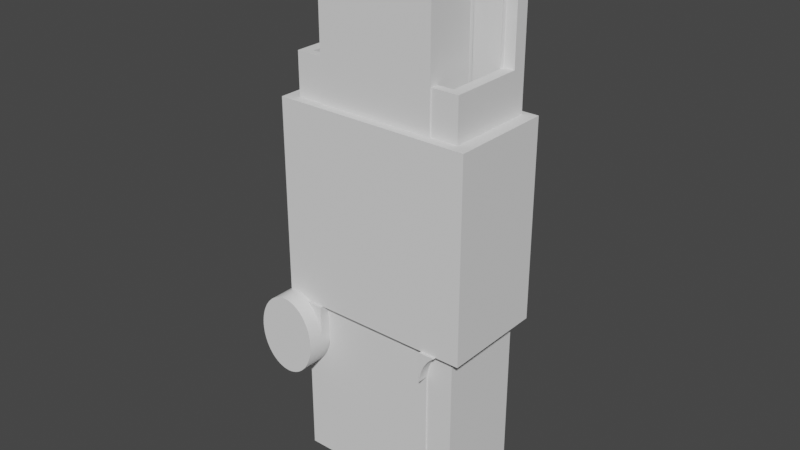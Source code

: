 # Source: midea-remote-holder.blend  (saved by Blender 4.3.34; exported with 4.5.12 LTS)
import bpy
from mathutils import Matrix  # noqa: F401  (used for matrix-valued properties, if any)

bpy.ops.wm.read_factory_settings(use_empty=True)
scene = bpy.context.scene
scene.name = 'Scene'

# ---- collections
col_backplate = bpy.data.collections.new('Backplate'); scene.collection.children.link(col_backplate)
col_clamps = bpy.data.collections.new('Clamps'); scene.collection.children.link(col_clamps)
col_accessoire_mount = bpy.data.collections.new('Accessoire Mount'); scene.collection.children.link(col_accessoire_mount)

# ---- world
world_world = bpy.data.worlds.new('World'); scene.world = world_world
world_world.use_nodes = True; world_world.node_tree.nodes.clear()
_N = world_world.node_tree.nodes; _L = world_world.node_tree.links
n0 = _N.new('ShaderNodeOutputWorld'); n0.name = 'World Output'; n0.location = (300, 300)
n1 = _N.new('ShaderNodeBackground'); n1.name = 'Background'; n1.location = (10, 300)
n1.inputs[0].default_value = (0.05088, 0.05088, 0.05088, 1.0)
_L.new(n1.outputs[0], n0.inputs[0])
n0.is_active_output = True
world_world.color = (0.05088, 0.05088, 0.05088)
world_world.use_sun_shadow = False
world_world.sun_shadow_jitter_overblur = 0.0

# ---- meshes
me_cube_007 = bpy.data.meshes.new('Cube.007')
me_cube_007.from_pydata([(-1.5, -1.3, 0.0), (-1.5, -1.3, 1.0), (-1.5, 0.0, 0.0), (-1.5, 0.0, 1.0), (1.5, -1.3, 0.0), (1.5, -1.3, 1.0), (1.5, 0.0, 0.0), (1.5, 0.0, 1.0)], [], [(0, 1, 3, 2), (2, 3, 7, 6), (6, 7, 5, 4), (4, 5, 1, 0), (2, 6, 4, 0), (7, 3, 1, 5)])
_uv = me_cube_007.uv_layers.new(name='UVMap')
_uv.uv.foreach_set('vector', [0.375, 0.0, 0.625, 0.0, 0.625, 0.25, 0.375, 0.25, 0.375, 0.25, 0.625, 0.25, 0.625, 0.5, 0.375, 0.5, 0.375, 0.5, 0.625, 0.5, 0.625, 0.75, 0.375, 0.75, 0.375, 0.75, 0.625, 0.75, 0.625, 1.0, 0.375, 1.0, 0.125, 0.5, 0.375, 0.5, 0.375, 0.75, 0.125, 0.75, 0.625, 0.5, 0.875, 0.5, 0.875, 0.75, 0.625, 0.75])
me_cube_007.update()
me_cylinder_010 = bpy.data.meshes.new('Cylinder.010')
me_cylinder_010.from_pydata([(-1.55, 0.85, -7.55e-08), (1.55, 0.85, 7.55e-08), (-1.55, 0.8459, -0.08332), (1.55, 0.8459, -0.08332), (-1.55, 0.8337, -0.1658), (1.55, 0.8337, -0.1658), (-1.55, 0.8134, -0.2467), (1.55, 0.8134, -0.2467), (-1.55, 0.7853, -0.3253), (1.55, 0.7853, -0.3253), (-1.55, 0.7497, -0.4007), (1.55, 0.7497, -0.4007), (-1.55, 0.7068, -0.4722), (1.55, 0.7068, -0.4722), (-1.55, 0.6571, -0.5392), (1.55, 0.6571, -0.5392), (-1.55, 0.6011, -0.6011), (1.55, 0.6011, -0.6011), (-1.55, 0.5392, -0.6571), (1.55, 0.5392, -0.6571), (-1.55, 0.4722, -0.7068), (1.55, 0.4722, -0.7068), (-1.55, 0.4007, -0.7497), (1.55, 0.4007, -0.7497), (-1.55, 0.3253, -0.7853), (1.55, 0.3253, -0.7853), (-1.55, 0.2467, -0.8134), (1.55, 0.2467, -0.8134), (-1.55, 0.1658, -0.8337), (1.55, 0.1658, -0.8337), (-1.55, 0.08332, -0.8459), (1.55, 0.08332, -0.8459), (-1.55, 0.0, -0.85), (1.55, 0.0, -0.85), (-1.55, -0.08332, -0.8459), (1.55, -0.08332, -0.8459), (-1.55, -0.1658, -0.8337), (1.55, -0.1658, -0.8337), (-1.55, -0.2467, -0.8134), (1.55, -0.2467, -0.8134), (-1.55, -0.3253, -0.7853), (1.55, -0.3253, -0.7853), (-1.55, -0.4007, -0.7497), (1.55, -0.4007, -0.7497), (-1.55, -0.4722, -0.7068), (1.55, -0.4722, -0.7068), (-1.55, -0.5392, -0.6571), (1.55, -0.5392, -0.6571), (-1.55, -0.6011, -0.6011), (1.55, -0.6011, -0.6011), (-1.55, -0.6571, -0.5392), (1.55, -0.6571, -0.5392), (-1.55, -0.7068, -0.4722), (1.55, -0.7068, -0.4722), (-1.55, -0.7497, -0.4007), (1.55, -0.7497, -0.4007), (-1.55, -0.7853, -0.3253), (1.55, -0.7853, -0.3253), (-1.55, -0.8134, -0.2467), (1.55, -0.8134, -0.2467), (-1.55, -0.8337, -0.1658), (1.55, -0.8337, -0.1658), (-1.55, -0.8459, -0.08332), (1.55, -0.8459, -0.08332), (-1.55, -0.85, -7.55e-08), (1.55, -0.85, 7.55e-08), (-1.55, -0.8459, 0.08332), (1.55, -0.8459, 0.08332), (-1.55, -0.8337, 0.1658), (1.55, -0.8337, 0.1658), (-1.55, -0.8134, 0.2467), (1.55, -0.8134, 0.2467), (-1.55, -0.7853, 0.3253), (1.55, -0.7853, 0.3253), (-1.55, -0.7497, 0.4007), (1.55, -0.7497, 0.4007), (-1.55, -0.7068, 0.4722), (1.55, -0.7068, 0.4722), (-1.55, -0.6571, 0.5392), (1.55, -0.6571, 0.5392), (-1.55, -0.6011, 0.6011), (1.55, -0.6011, 0.6011), (-1.55, -0.5392, 0.6571), (1.55, -0.5392, 0.6571), (-1.55, -0.4722, 0.7068), (1.55, -0.4722, 0.7068), (-1.55, -0.4007, 0.7497), (1.55, -0.4007, 0.7497), (-1.55, -0.3253, 0.7853), (1.55, -0.3253, 0.7853), (-1.55, -0.2467, 0.8134), (1.55, -0.2467, 0.8134), (-1.55, -0.1658, 0.8337), (1.55, -0.1658, 0.8337), (-1.55, -0.08332, 0.8459), (1.55, -0.08332, 0.8459), (-1.55, 0.0, 0.85), (1.55, 0.0, 0.85), (-1.55, 0.08332, 0.8459), (1.55, 0.08332, 0.8459), (-1.55, 0.1658, 0.8337), (1.55, 0.1658, 0.8337), (-1.55, 0.2467, 0.8134), (1.55, 0.2467, 0.8134), (-1.55, 0.3253, 0.7853), (1.55, 0.3253, 0.7853), (-1.55, 0.4007, 0.7497), (1.55, 0.4007, 0.7497), (-1.55, 0.4722, 0.7068), (1.55, 0.4722, 0.7068), (-1.55, 0.5392, 0.6571), (1.55, 0.5392, 0.6571), (-1.55, 0.6011, 0.6011), (1.55, 0.6011, 0.6011), (-1.55, 0.6571, 0.5392), (1.55, 0.6571, 0.5392), (-1.55, 0.7068, 0.4722), (1.55, 0.7068, 0.4722), (-1.55, 0.7497, 0.4007), (1.55, 0.7497, 0.4007), (-1.55, 0.7853, 0.3253), (1.55, 0.7853, 0.3253), (-1.55, 0.8134, 0.2467), (1.55, 0.8134, 0.2467), (-1.55, 0.8337, 0.1658), (1.55, 0.8337, 0.1658), (-1.55, 0.8459, 0.08332), (1.55, 0.8459, 0.08332)], [], [(0, 1, 3, 2), (2, 3, 5, 4), (4, 5, 7, 6), (6, 7, 9, 8), (8, 9, 11, 10), (10, 11, 13, 12), (12, 13, 15, 14), (14, 15, 17, 16), (16, 17, 19, 18), (18, 19, 21, 20), (20, 21, 23, 22), (22, 23, 25, 24), (24, 25, 27, 26), (26, 27, 29, 28), (28, 29, 31, 30), (30, 31, 33, 32), (32, 33, 35, 34), (34, 35, 37, 36), (36, 37, 39, 38), (38, 39, 41, 40), (40, 41, 43, 42), (42, 43, 45, 44), (44, 45, 47, 46), (46, 47, 49, 48), (48, 49, 51, 50), (50, 51, 53, 52), (52, 53, 55, 54), (54, 55, 57, 56), (56, 57, 59, 58), (58, 59, 61, 60), (60, 61, 63, 62), (62, 63, 65, 64), (64, 65, 67, 66), (66, 67, 69, 68), (68, 69, 71, 70), (70, 71, 73, 72), (72, 73, 75, 74), (74, 75, 77, 76), (76, 77, 79, 78), (78, 79, 81, 80), (80, 81, 83, 82), (82, 83, 85, 84), (84, 85, 87, 86), (86, 87, 89, 88), (88, 89, 91, 90), (90, 91, 93, 92), (92, 93, 95, 94), (94, 95, 97, 96), (96, 97, 99, 98), (98, 99, 101, 100), (100, 101, 103, 102), (102, 103, 105, 104), (104, 105, 107, 106), (106, 107, 109, 108), (108, 109, 111, 110), (110, 111, 113, 112), (112, 113, 115, 114), (114, 115, 117, 116), (116, 117, 119, 118), (118, 119, 121, 120), (120, 121, 123, 122), (122, 123, 125, 124), (3, 1, 127, 125, 123, 121, 119, 117, 115, 113, 111, 109, 107, 105, 103, 101, 99, 97, 95, 93, 91, 89, 87, 85, 83, 81, 79, 77, 75, 73, 71, 69, 67, 65, 63, 61, 59, 57, 55, 53, 51, 49, 47, 45, 43, 41, 39, 37, 35, 33, 31, 29, 27, 25, 23, 21, 19, 17, 15, 13, 11, 9, 7, 5), (124, 125, 127, 126), (126, 127, 1, 0), (0, 2, 4, 6, 8, 10, 12, 14, 16, 18, 20, 22, 24, 26, 28, 30, 32, 34, 36, 38, 40, 42, 44, 46, 48, 50, 52, 54, 56, 58, 60, 62, 64, 66, 68, 70, 72, 74, 76, 78, 80, 82, 84, 86, 88, 90, 92, 94, 96, 98, 100, 102, 104, 106, 108, 110, 112, 114, 116, 118, 120, 122, 124, 126)])
_uv = me_cylinder_010.uv_layers.new(name='UVMap')
_uv.uv.foreach_set('vector', [1.0, 0.5, 1.0, 1.0, 0.9844, 1.0, 0.9844, 0.5, 0.9844, 0.5, 0.9844, 1.0, 0.9688, 1.0, 0.9688, 0.5, 0.9688, 0.5, 0.9688, 1.0, 0.9531, 1.0, 0.9531, 0.5, 0.9531, 0.5, 0.9531, 1.0, 0.9375, 1.0, 0.9375, 0.5, 0.9375, 0.5, 0.9375, 1.0, 0.9219, 1.0, 0.9219, 0.5, 0.9219, 0.5, 0.9219, 1.0, 0.9062, 1.0, 0.9062, 0.5, 0.9062, 0.5, 0.9062, 1.0, 0.8906, 1.0, 0.8906, 0.5, 0.8906, 0.5, 0.8906, 1.0, 0.875, 1.0, 0.875, 0.5, 0.875, 0.5, 0.875, 1.0, 0.8594, 1.0, 0.8594, 0.5, 0.8594, 0.5, 0.8594, 1.0, 0.8438, 1.0, 0.8438, 0.5, 0.8438, 0.5, 0.8438, 1.0, 0.8281, 1.0, 0.8281, 0.5, 0.8281, 0.5, 0.8281, 1.0, 0.8125, 1.0, 0.8125, 0.5, 0.8125, 0.5, 0.8125, 1.0, 0.7969, 1.0, 0.7969, 0.5, 0.7969, 0.5, 0.7969, 1.0, 0.7812, 1.0, 0.7812, 0.5, 0.7812, 0.5, 0.7812, 1.0, 0.7656, 1.0, 0.7656, 0.5, 0.7656, 0.5, 0.7656, 1.0, 0.75, 1.0, 0.75, 0.5, 0.75, 0.5, 0.75, 1.0, 0.7344, 1.0, 0.7344, 0.5, 0.7344, 0.5, 0.7344, 1.0, 0.7188, 1.0, 0.7188, 0.5, 0.7188, 0.5, 0.7188, 1.0, 0.7031, 1.0, 0.7031, 0.5, 0.7031, 0.5, 0.7031, 1.0, 0.6875, 1.0, 0.6875, 0.5, 0.6875, 0.5, 0.6875, 1.0, 0.6719, 1.0, 0.6719, 0.5, 0.6719, 0.5, 0.6719, 1.0, 0.6562, 1.0, 0.6562, 0.5, 0.6562, 0.5, 0.6562, 1.0, 0.6406, 1.0, 0.6406, 0.5, 0.6406, 0.5, 0.6406, 1.0, 0.625, 1.0, 0.625, 0.5, 0.625, 0.5, 0.625, 1.0, 0.6094, 1.0, 0.6094, 0.5, 0.6094, 0.5, 0.6094, 1.0, 0.5938, 1.0, 0.5938, 0.5, 0.5938, 0.5, 0.5938, 1.0, 0.5781, 1.0, 0.5781, 0.5, 0.5781, 0.5, 0.5781, 1.0, 0.5625, 1.0, 0.5625, 0.5, 0.5625, 0.5, 0.5625, 1.0, 0.5469, 1.0, 0.5469, 0.5, 0.5469, 0.5, 0.5469, 1.0, 0.5312, 1.0, 0.5312, 0.5, 0.5312, 0.5, 0.5312, 1.0, 0.5156, 1.0, 0.5156, 0.5, 0.5156, 0.5, 0.5156, 1.0, 0.5, 1.0, 0.5, 0.5, 0.5, 0.5, 0.5, 1.0, 0.4844, 1.0, 0.4844, 0.5, 0.4844, 0.5, 0.4844, 1.0, 0.4688, 1.0, 0.4688, 0.5, 0.4688, 0.5, 0.4688, 1.0, 0.4531, 1.0, 0.4531, 0.5, 0.4531, 0.5, 0.4531, 1.0, 0.4375, 1.0, 0.4375, 0.5, 0.4375, 0.5, 0.4375, 1.0, 0.4219, 1.0, 0.4219, 0.5, 0.4219, 0.5, 0.4219, 1.0, 0.4062, 1.0, 0.4062, 0.5, 0.4062, 0.5, 0.4062, 1.0, 0.3906, 1.0, 0.3906, 0.5, 0.3906, 0.5, 0.3906, 1.0, 0.375, 1.0, 0.375, 0.5, 0.375, 0.5, 0.375, 1.0, 0.3594, 1.0, 0.3594, 0.5, 0.3594, 0.5, 0.3594, 1.0, 0.3438, 1.0, 0.3438, 0.5, 0.3438, 0.5, 0.3438, 1.0, 0.3281, 1.0, 0.3281, 0.5, 0.3281, 0.5, 0.3281, 1.0, 0.3125, 1.0, 0.3125, 0.5, 0.3125, 0.5, 0.3125, 1.0, 0.2969, 1.0, 0.2969, 0.5, 0.2969, 0.5, 0.2969, 1.0, 0.2812, 1.0, 0.2812, 0.5, 0.2812, 0.5, 0.2812, 1.0, 0.2656, 1.0, 0.2656, 0.5, 0.2656, 0.5, 0.2656, 1.0, 0.25, 1.0, 0.25, 0.5, 0.25, 0.5, 0.25, 1.0, 0.2344, 1.0, 0.2344, 0.5, 0.2344, 0.5, 0.2344, 1.0, 0.2188, 1.0, 0.2188, 0.5, 0.2188, 0.5, 0.2188, 1.0, 0.2031, 1.0, 0.2031, 0.5, 0.2031, 0.5, 0.2031, 1.0, 0.1875, 1.0, 0.1875, 0.5, 0.1875, 0.5, 0.1875, 1.0, 0.1719, 1.0, 0.1719, 0.5, 0.1719, 0.5, 0.1719, 1.0, 0.1562, 1.0, 0.1562, 0.5, 0.1562, 0.5, 0.1562, 1.0, 0.1406, 1.0, 0.1406, 0.5, 0.1406, 0.5, 0.1406, 1.0, 0.125, 1.0, 0.125, 0.5, 0.125, 0.5, 0.125, 1.0, 0.1094, 1.0, 0.1094, 0.5, 0.1094, 0.5, 0.1094, 1.0, 0.09375, 1.0, 0.09375, 0.5, 0.09375, 0.5, 0.09375, 1.0, 0.07812, 1.0, 0.07812, 0.5, 0.07812, 0.5, 0.07812, 1.0, 0.0625, 1.0, 0.0625, 0.5, 0.0625, 0.5, 0.0625, 1.0, 0.04688, 1.0, 0.04688, 0.5, 0.04688, 0.5, 0.04688, 1.0, 0.03125, 1.0, 0.03125, 0.5, 0.2735, 0.4888, 0.25, 0.49, 0.2265, 0.4888, 0.2032, 0.4854, 0.1803, 0.4797, 0.1582, 0.4717, 0.1369, 0.4617, 0.1167, 0.4496, 0.09775, 0.4355, 0.08029, 0.4197, 0.06448, 0.4023, 0.05045, 0.3833, 0.03834, 0.3631, 0.02827, 0.3418, 0.02033, 0.3197, 0.01461, 0.2968, 0.01116, 0.2735, 0.01, 0.25, 0.01116, 0.2265, 0.01461, 0.2032, 0.02033, 0.1803, 0.02827, 0.1582, 0.03834, 0.1369, 0.05045, 0.1167, 0.06448, 0.09775, 0.08029, 0.08029, 0.09775, 0.06448, 0.1167, 0.05045, 0.1369, 0.03834, 0.1582, 0.02827, 0.1803, 0.02033, 0.2032, 0.01461, 0.2265, 0.01116, 0.25, 0.01, 0.2735, 0.01116, 0.2968, 0.01461, 0.3197, 0.02033, 0.3418, 0.02827, 0.3631, 0.03834, 0.3833, 0.05045, 0.4023, 0.06448, 0.4197, 0.08029, 0.4355, 0.09775, 0.4496, 0.1167, 0.4617, 0.1369, 0.4717, 0.1582, 0.4797, 0.1803, 0.4854, 0.2032, 0.4888, 0.2265, 0.49, 0.25, 0.4888, 0.2735, 0.4854, 0.2968, 0.4797, 0.3197, 0.4717, 0.3418, 0.4617, 0.3631, 0.4496, 0.3833, 0.4355, 0.4023, 0.4197, 0.4197, 0.4023, 0.4355, 0.3833, 0.4496, 0.3631, 0.4617, 0.3418, 0.4717, 0.3197, 0.4797, 0.2968, 0.4854, 0.03125, 0.5, 0.03125, 1.0, 0.01562, 1.0, 0.01562, 0.5, 0.01562, 0.5, 0.01562, 1.0, 0.0, 1.0, 0.0, 0.5, 0.75, 0.49, 0.7735, 0.4888, 0.7968, 0.4854, 0.8197, 0.4797, 0.8418, 0.4717, 0.8631, 0.4617, 0.8833, 0.4496, 0.9023, 0.4355, 0.9197, 0.4197, 0.9355, 0.4023, 0.9496, 0.3833, 0.9617, 0.3631, 0.9717, 0.3418, 0.9797, 0.3197, 0.9854, 0.2968, 0.9888, 0.2735, 0.99, 0.25, 0.9888, 0.2265, 0.9854, 0.2032, 0.9797, 0.1803, 0.9717, 0.1582, 0.9617, 0.1369, 0.9496, 0.1167, 0.9355, 0.09775, 0.9197, 0.08029, 0.9023, 0.06448, 0.8833, 0.05045, 0.8631, 0.03834, 0.8418, 0.02827, 0.8197, 0.02033, 0.7968, 0.01461, 0.7735, 0.01116, 0.75, 0.01, 0.7265, 0.01116, 0.7032, 0.01461, 0.6803, 0.02033, 0.6582, 0.02827, 0.6369, 0.03834, 0.6167, 0.05045, 0.5977, 0.06448, 0.5803, 0.08029, 0.5645, 0.09775, 0.5504, 0.1167, 0.5383, 0.1369, 0.5283, 0.1582, 0.5203, 0.1803, 0.5146, 0.2032, 0.5112, 0.2265, 0.51, 0.25, 0.5112, 0.2735, 0.5146, 0.2968, 0.5203, 0.3197, 0.5283, 0.3418, 0.5383, 0.3631, 0.5504, 0.3833, 0.5645, 0.4023, 0.5803, 0.4197, 0.5977, 0.4355, 0.6167, 0.4496, 0.6369, 0.4617, 0.6582, 0.4717, 0.6803, 0.4797, 0.7032, 0.4854, 0.7265, 0.4888])
me_cylinder_010.update()
me_cube_006 = bpy.data.meshes.new('Cube.006')
me_cube_006.from_pydata([(-2.75, -0.45, 0.0), (-2.75, -0.45, 16.7), (-2.75, 0.0, 0.0), (-2.75, 0.0, 16.7), (2.75, -0.45, 0.0), (2.75, -0.45, 16.7), (2.75, 0.0, 0.0), (2.75, 0.0, 16.7)], [], [(0, 1, 3, 2), (2, 3, 7, 6), (6, 7, 5, 4), (4, 5, 1, 0), (2, 6, 4, 0), (7, 3, 1, 5)])
_uv = me_cube_006.uv_layers.new(name='UVMap')
_uv.uv.foreach_set('vector', [0.375, 0.0, 0.625, 0.0, 0.625, 0.25, 0.375, 0.25, 0.375, 0.25, 0.625, 0.25, 0.625, 0.5, 0.375, 0.5, 0.375, 0.5, 0.625, 0.5, 0.625, 0.75, 0.375, 0.75, 0.375, 0.75, 0.625, 0.75, 0.625, 1.0, 0.375, 1.0, 0.125, 0.5, 0.375, 0.5, 0.375, 0.75, 0.125, 0.75, 0.625, 0.5, 0.875, 0.5, 0.875, 0.75, 0.625, 0.75])
me_cube_006.update()
me_cube_013 = bpy.data.meshes.new('Cube.013')
me_cube_013.from_pydata([(-0.2, -0.55, -1.1), (-0.2, -0.35, 0.0), (-0.2, -0.25, -1.1), (-0.2, 0.0, 0.0), (0.2, -0.55, -1.1), (0.2, -0.35, 0.0), (0.2, -0.25, -1.1), (0.2, 0.0, 0.0)], [], [(0, 1, 3, 2), (2, 3, 7, 6), (6, 7, 5, 4), (4, 5, 1, 0), (2, 6, 4, 0), (7, 3, 1, 5)])
_uv = me_cube_013.uv_layers.new(name='UVMap')
_uv.uv.foreach_set('vector', [0.375, 0.0, 0.625, 0.0, 0.625, 0.25, 0.375, 0.25, 0.375, 0.25, 0.625, 0.25, 0.625, 0.5, 0.375, 0.5, 0.375, 0.5, 0.625, 0.5, 0.625, 0.75, 0.375, 0.75, 0.375, 0.75, 0.625, 0.75, 0.625, 1.0, 0.375, 1.0, 0.125, 0.5, 0.375, 0.5, 0.375, 0.75, 0.125, 0.75, 0.625, 0.5, 0.875, 0.5, 0.875, 0.75, 0.625, 0.75])
me_cube_013.update()
me_cube_014 = bpy.data.meshes.new('Cube.014')
me_cube_014.from_pydata([(-0.2, -0.55, -1.1), (-0.2, -0.35, 0.0), (-0.2, -0.25, -1.1), (-0.2, 0.0, 0.0), (0.2, -0.55, -1.1), (0.2, -0.35, 0.0), (0.2, -0.25, -1.1), (0.2, 0.0, 0.0)], [], [(0, 1, 3, 2), (2, 3, 7, 6), (6, 7, 5, 4), (4, 5, 1, 0), (2, 6, 4, 0), (7, 3, 1, 5)])
_uv = me_cube_014.uv_layers.new(name='UVMap')
_uv.uv.foreach_set('vector', [0.375, 0.0, 0.625, 0.0, 0.625, 0.25, 0.375, 0.25, 0.375, 0.25, 0.625, 0.25, 0.625, 0.5, 0.375, 0.5, 0.375, 0.5, 0.625, 0.5, 0.625, 0.75, 0.375, 0.75, 0.375, 0.75, 0.625, 0.75, 0.625, 1.0, 0.375, 1.0, 0.125, 0.5, 0.375, 0.5, 0.375, 0.75, 0.125, 0.75, 0.625, 0.5, 0.875, 0.5, 0.875, 0.75, 0.625, 0.75])
me_cube_014.update()
me_cylinder_011 = bpy.data.meshes.new('Cylinder.011')
me_cylinder_011.from_pydata([(0.0, -1.49e-08, 0.225), (0.0, -0.5, 0.225), (0.0439, -1.49e-08, 0.2207), (0.0439, -0.5, 0.2207), (0.0861, -1.49e-08, 0.2079), (0.0861, -0.5, 0.2079), (0.125, -1.49e-08, 0.1871), (0.125, -0.5, 0.1871), (0.1591, -1.49e-08, 0.1591), (0.1591, -0.5, 0.1591), (0.1871, 0.0, 0.125), (0.1871, -0.5, 0.125), (0.2079, 0.0, 0.0861), (0.2079, -0.5, 0.0861), (0.2207, 0.0, 0.0439), (0.2207, -0.5, 0.0439), (0.225, 0.0, 9.835e-09), (0.225, -0.5, -9.835e-09), (0.2207, 0.0, -0.0439), (0.2207, -0.5, -0.0439), (0.2079, 0.0, -0.0861), (0.2079, -0.5, -0.0861), (0.1871, 0.0, -0.125), (0.1871, -0.5, -0.125), (0.1591, 0.0, -0.1591), (0.1591, -0.5, -0.1591), (0.125, 0.0, -0.1871), (0.125, -0.5, -0.1871), (0.0861, 0.0, -0.2079), (0.0861, -0.5, -0.2079), (0.0439, 0.0, -0.2207), (0.0439, -0.5, -0.2207), (0.0, 0.0, -0.225), (0.0, -0.5, -0.225), (-0.0439, 0.0, -0.2207), (-0.0439, -0.5, -0.2207), (-0.0861, 0.0, -0.2079), (-0.0861, -0.5, -0.2079), (-0.125, 0.0, -0.1871), (-0.125, -0.5, -0.1871), (-0.1591, 0.0, -0.1591), (-0.1591, -0.5, -0.1591), (-0.1871, 0.0, -0.125), (-0.1871, -0.5, -0.125), (-0.2079, 0.0, -0.0861), (-0.2079, -0.5, -0.0861), (-0.2207, 0.0, -0.0439), (-0.2207, -0.5, -0.0439), (-0.225, 0.0, 9.835e-09), (-0.225, -0.5, -9.835e-09), (-0.2207, 0.0, 0.0439), (-0.2207, -0.5, 0.0439), (-0.2079, 0.0, 0.0861), (-0.2079, -0.5, 0.0861), (-0.1871, 0.0, 0.125), (-0.1871, -0.5, 0.125), (-0.1591, -1.49e-08, 0.1591), (-0.1591, -0.5, 0.1591), (-0.125, -1.49e-08, 0.1871), (-0.125, -0.5, 0.1871), (-0.0861, -1.49e-08, 0.2079), (-0.0861, -0.5, 0.2079), (-0.0439, -1.49e-08, 0.2207), (-0.0439, -0.5, 0.2207)], [], [(0, 1, 3, 2), (2, 3, 5, 4), (4, 5, 7, 6), (6, 7, 9, 8), (8, 9, 11, 10), (10, 11, 13, 12), (12, 13, 15, 14), (14, 15, 17, 16), (16, 17, 19, 18), (18, 19, 21, 20), (20, 21, 23, 22), (22, 23, 25, 24), (24, 25, 27, 26), (26, 27, 29, 28), (28, 29, 31, 30), (30, 31, 33, 32), (32, 33, 35, 34), (34, 35, 37, 36), (36, 37, 39, 38), (38, 39, 41, 40), (40, 41, 43, 42), (42, 43, 45, 44), (44, 45, 47, 46), (46, 47, 49, 48), (48, 49, 51, 50), (50, 51, 53, 52), (52, 53, 55, 54), (54, 55, 57, 56), (56, 57, 59, 58), (58, 59, 61, 60), (3, 1, 63, 61, 59, 57, 55, 53, 51, 49, 47, 45, 43, 41, 39, 37, 35, 33, 31, 29, 27, 25, 23, 21, 19, 17, 15, 13, 11, 9, 7, 5), (60, 61, 63, 62), (62, 63, 1, 0), (0, 2, 4, 6, 8, 10, 12, 14, 16, 18, 20, 22, 24, 26, 28, 30, 32, 34, 36, 38, 40, 42, 44, 46, 48, 50, 52, 54, 56, 58, 60, 62)])
_uv = me_cylinder_011.uv_layers.new(name='UVMap')
_uv.uv.foreach_set('vector', [1.0, 0.5, 1.0, 1.0, 0.9688, 1.0, 0.9688, 0.5, 0.9688, 0.5, 0.9688, 1.0, 0.9375, 1.0, 0.9375, 0.5, 0.9375, 0.5, 0.9375, 1.0, 0.9062, 1.0, 0.9062, 0.5, 0.9062, 0.5, 0.9062, 1.0, 0.875, 1.0, 0.875, 0.5, 0.875, 0.5, 0.875, 1.0, 0.8438, 1.0, 0.8438, 0.5, 0.8438, 0.5, 0.8438, 1.0, 0.8125, 1.0, 0.8125, 0.5, 0.8125, 0.5, 0.8125, 1.0, 0.7812, 1.0, 0.7812, 0.5, 0.7812, 0.5, 0.7812, 1.0, 0.75, 1.0, 0.75, 0.5, 0.75, 0.5, 0.75, 1.0, 0.7188, 1.0, 0.7188, 0.5, 0.7188, 0.5, 0.7188, 1.0, 0.6875, 1.0, 0.6875, 0.5, 0.6875, 0.5, 0.6875, 1.0, 0.6562, 1.0, 0.6562, 0.5, 0.6562, 0.5, 0.6562, 1.0, 0.625, 1.0, 0.625, 0.5, 0.625, 0.5, 0.625, 1.0, 0.5938, 1.0, 0.5938, 0.5, 0.5938, 0.5, 0.5938, 1.0, 0.5625, 1.0, 0.5625, 0.5, 0.5625, 0.5, 0.5625, 1.0, 0.5312, 1.0, 0.5312, 0.5, 0.5312, 0.5, 0.5312, 1.0, 0.5, 1.0, 0.5, 0.5, 0.5, 0.5, 0.5, 1.0, 0.4688, 1.0, 0.4688, 0.5, 0.4688, 0.5, 0.4688, 1.0, 0.4375, 1.0, 0.4375, 0.5, 0.4375, 0.5, 0.4375, 1.0, 0.4062, 1.0, 0.4062, 0.5, 0.4062, 0.5, 0.4062, 1.0, 0.375, 1.0, 0.375, 0.5, 0.375, 0.5, 0.375, 1.0, 0.3438, 1.0, 0.3438, 0.5, 0.3438, 0.5, 0.3438, 1.0, 0.3125, 1.0, 0.3125, 0.5, 0.3125, 0.5, 0.3125, 1.0, 0.2812, 1.0, 0.2812, 0.5, 0.2812, 0.5, 0.2812, 1.0, 0.25, 1.0, 0.25, 0.5, 0.25, 0.5, 0.25, 1.0, 0.2188, 1.0, 0.2188, 0.5, 0.2188, 0.5, 0.2188, 1.0, 0.1875, 1.0, 0.1875, 0.5, 0.1875, 0.5, 0.1875, 1.0, 0.1562, 1.0, 0.1562, 0.5, 0.1562, 0.5, 0.1562, 1.0, 0.125, 1.0, 0.125, 0.5, 0.125, 0.5, 0.125, 1.0, 0.09375, 1.0, 0.09375, 0.5, 0.09375, 0.5, 0.09375, 1.0, 0.0625, 1.0, 0.0625, 0.5, 0.2968, 0.4854, 0.25, 0.49, 0.2032, 0.4854, 0.1582, 0.4717, 0.1167, 0.4496, 0.08029, 0.4197, 0.05045, 0.3833, 0.02827, 0.3418, 0.01461, 0.2968, 0.01, 0.25, 0.01461, 0.2032, 0.02827, 0.1582, 0.05045, 0.1167, 0.08029, 0.08029, 0.1167, 0.05045, 0.1582, 0.02827, 0.2032, 0.01461, 0.25, 0.01, 0.2968, 0.01461, 0.3418, 0.02827, 0.3833, 0.05045, 0.4197, 0.08029, 0.4496, 0.1167, 0.4717, 0.1582, 0.4854, 0.2032, 0.49, 0.25, 0.4854, 0.2968, 0.4717, 0.3418, 0.4496, 0.3833, 0.4197, 0.4197, 0.3833, 0.4496, 0.3418, 0.4717, 0.0625, 0.5, 0.0625, 1.0, 0.03125, 1.0, 0.03125, 0.5, 0.03125, 0.5, 0.03125, 1.0, 0.0, 1.0, 0.0, 0.5, 0.75, 0.49, 0.7968, 0.4854, 0.8418, 0.4717, 0.8833, 0.4496, 0.9197, 0.4197, 0.9496, 0.3833, 0.9717, 0.3418, 0.9854, 0.2968, 0.99, 0.25, 0.9854, 0.2032, 0.9717, 0.1582, 0.9496, 0.1167, 0.9197, 0.08029, 0.8833, 0.05045, 0.8418, 0.02827, 0.7968, 0.01461, 0.75, 0.01, 0.7032, 0.01461, 0.6582, 0.02827, 0.6167, 0.05045, 0.5803, 0.08029, 0.5504, 0.1167, 0.5283, 0.1582, 0.5146, 0.2032, 0.51, 0.25, 0.5146, 0.2968, 0.5283, 0.3418, 0.5504, 0.3833, 0.5803, 0.4197, 0.6167, 0.4496, 0.6582, 0.4717, 0.7032, 0.4854])
me_cylinder_011.update()
me_cylinder_012 = bpy.data.meshes.new('Cylinder.012')
me_cylinder_012.from_pydata([(0.0, -1.49e-08, 0.5), (0.0, -0.5, 0.5), (0.09755, -1.49e-08, 0.4904), (0.09755, -0.5, 0.4904), (0.1913, -1.49e-08, 0.4619), (0.1913, -0.5, 0.4619), (0.2778, -1.49e-08, 0.4157), (0.2778, -0.5, 0.4157), (0.3536, -1.49e-08, 0.3536), (0.3536, -0.5, 0.3536), (0.4157, 0.0, 0.2778), (0.4157, -0.5, 0.2778), (0.4619, 0.0, 0.1913), (0.4619, -0.5, 0.1913), (0.4904, 0.0, 0.09755), (0.4904, -0.5, 0.09755), (0.5, 0.0, 2.186e-08), (0.5, -0.5, -2.186e-08), (0.4904, 0.0, -0.09755), (0.4904, -0.5, -0.09755), (0.4619, 0.0, -0.1913), (0.4619, -0.5, -0.1913), (0.4157, 0.0, -0.2778), (0.4157, -0.5, -0.2778), (0.3536, 0.0, -0.3536), (0.3536, -0.5, -0.3536), (0.2778, 0.0, -0.4157), (0.2778, -0.5, -0.4157), (0.1913, 0.0, -0.4619), (0.1913, -0.5, -0.4619), (0.09755, 0.0, -0.4904), (0.09755, -0.5, -0.4904), (0.0, 0.0, -0.5), (0.0, -0.5, -0.5), (-0.09755, 0.0, -0.4904), (-0.09755, -0.5, -0.4904), (-0.1913, 0.0, -0.4619), (-0.1913, -0.5, -0.4619), (-0.2778, 0.0, -0.4157), (-0.2778, -0.5, -0.4157), (-0.3536, 0.0, -0.3536), (-0.3536, -0.5, -0.3536), (-0.4157, 0.0, -0.2778), (-0.4157, -0.5, -0.2778), (-0.4619, 0.0, -0.1913), (-0.4619, -0.5, -0.1913), (-0.4904, 0.0, -0.09755), (-0.4904, -0.5, -0.09755), (-0.5, 0.0, 2.186e-08), (-0.5, -0.5, -2.186e-08), (-0.4904, 0.0, 0.09755), (-0.4904, -0.5, 0.09755), (-0.4619, 0.0, 0.1913), (-0.4619, -0.5, 0.1913), (-0.4157, 0.0, 0.2778), (-0.4157, -0.5, 0.2778), (-0.3536, -1.49e-08, 0.3536), (-0.3536, -0.5, 0.3536), (-0.2778, -1.49e-08, 0.4157), (-0.2778, -0.5, 0.4157), (-0.1913, -1.49e-08, 0.4619), (-0.1913, -0.5, 0.4619), (-0.09755, -1.49e-08, 0.4904), (-0.09755, -0.5, 0.4904)], [], [(0, 1, 3, 2), (2, 3, 5, 4), (4, 5, 7, 6), (6, 7, 9, 8), (8, 9, 11, 10), (10, 11, 13, 12), (12, 13, 15, 14), (14, 15, 17, 16), (16, 17, 19, 18), (18, 19, 21, 20), (20, 21, 23, 22), (22, 23, 25, 24), (24, 25, 27, 26), (26, 27, 29, 28), (28, 29, 31, 30), (30, 31, 33, 32), (32, 33, 35, 34), (34, 35, 37, 36), (36, 37, 39, 38), (38, 39, 41, 40), (40, 41, 43, 42), (42, 43, 45, 44), (44, 45, 47, 46), (46, 47, 49, 48), (48, 49, 51, 50), (50, 51, 53, 52), (52, 53, 55, 54), (54, 55, 57, 56), (56, 57, 59, 58), (58, 59, 61, 60), (3, 1, 63, 61, 59, 57, 55, 53, 51, 49, 47, 45, 43, 41, 39, 37, 35, 33, 31, 29, 27, 25, 23, 21, 19, 17, 15, 13, 11, 9, 7, 5), (60, 61, 63, 62), (62, 63, 1, 0), (0, 2, 4, 6, 8, 10, 12, 14, 16, 18, 20, 22, 24, 26, 28, 30, 32, 34, 36, 38, 40, 42, 44, 46, 48, 50, 52, 54, 56, 58, 60, 62)])
_uv = me_cylinder_012.uv_layers.new(name='UVMap')
_uv.uv.foreach_set('vector', [1.0, 0.5, 1.0, 1.0, 0.9688, 1.0, 0.9688, 0.5, 0.9688, 0.5, 0.9688, 1.0, 0.9375, 1.0, 0.9375, 0.5, 0.9375, 0.5, 0.9375, 1.0, 0.9062, 1.0, 0.9062, 0.5, 0.9062, 0.5, 0.9062, 1.0, 0.875, 1.0, 0.875, 0.5, 0.875, 0.5, 0.875, 1.0, 0.8438, 1.0, 0.8438, 0.5, 0.8438, 0.5, 0.8438, 1.0, 0.8125, 1.0, 0.8125, 0.5, 0.8125, 0.5, 0.8125, 1.0, 0.7812, 1.0, 0.7812, 0.5, 0.7812, 0.5, 0.7812, 1.0, 0.75, 1.0, 0.75, 0.5, 0.75, 0.5, 0.75, 1.0, 0.7188, 1.0, 0.7188, 0.5, 0.7188, 0.5, 0.7188, 1.0, 0.6875, 1.0, 0.6875, 0.5, 0.6875, 0.5, 0.6875, 1.0, 0.6562, 1.0, 0.6562, 0.5, 0.6562, 0.5, 0.6562, 1.0, 0.625, 1.0, 0.625, 0.5, 0.625, 0.5, 0.625, 1.0, 0.5938, 1.0, 0.5938, 0.5, 0.5938, 0.5, 0.5938, 1.0, 0.5625, 1.0, 0.5625, 0.5, 0.5625, 0.5, 0.5625, 1.0, 0.5312, 1.0, 0.5312, 0.5, 0.5312, 0.5, 0.5312, 1.0, 0.5, 1.0, 0.5, 0.5, 0.5, 0.5, 0.5, 1.0, 0.4688, 1.0, 0.4688, 0.5, 0.4688, 0.5, 0.4688, 1.0, 0.4375, 1.0, 0.4375, 0.5, 0.4375, 0.5, 0.4375, 1.0, 0.4062, 1.0, 0.4062, 0.5, 0.4062, 0.5, 0.4062, 1.0, 0.375, 1.0, 0.375, 0.5, 0.375, 0.5, 0.375, 1.0, 0.3438, 1.0, 0.3438, 0.5, 0.3438, 0.5, 0.3438, 1.0, 0.3125, 1.0, 0.3125, 0.5, 0.3125, 0.5, 0.3125, 1.0, 0.2812, 1.0, 0.2812, 0.5, 0.2812, 0.5, 0.2812, 1.0, 0.25, 1.0, 0.25, 0.5, 0.25, 0.5, 0.25, 1.0, 0.2188, 1.0, 0.2188, 0.5, 0.2188, 0.5, 0.2188, 1.0, 0.1875, 1.0, 0.1875, 0.5, 0.1875, 0.5, 0.1875, 1.0, 0.1562, 1.0, 0.1562, 0.5, 0.1562, 0.5, 0.1562, 1.0, 0.125, 1.0, 0.125, 0.5, 0.125, 0.5, 0.125, 1.0, 0.09375, 1.0, 0.09375, 0.5, 0.09375, 0.5, 0.09375, 1.0, 0.0625, 1.0, 0.0625, 0.5, 0.2968, 0.4854, 0.25, 0.49, 0.2032, 0.4854, 0.1582, 0.4717, 0.1167, 0.4496, 0.08029, 0.4197, 0.05045, 0.3833, 0.02827, 0.3418, 0.01461, 0.2968, 0.01, 0.25, 0.01461, 0.2032, 0.02827, 0.1582, 0.05045, 0.1167, 0.08029, 0.08029, 0.1167, 0.05045, 0.1582, 0.02827, 0.2032, 0.01461, 0.25, 0.01, 0.2968, 0.01461, 0.3418, 0.02827, 0.3833, 0.05045, 0.4197, 0.08029, 0.4496, 0.1167, 0.4717, 0.1582, 0.4854, 0.2032, 0.49, 0.25, 0.4854, 0.2968, 0.4717, 0.3418, 0.4496, 0.3833, 0.4197, 0.4197, 0.3833, 0.4496, 0.3418, 0.4717, 0.0625, 0.5, 0.0625, 1.0, 0.03125, 1.0, 0.03125, 0.5, 0.03125, 0.5, 0.03125, 1.0, 0.0, 1.0, 0.0, 0.5, 0.75, 0.49, 0.7968, 0.4854, 0.8418, 0.4717, 0.8833, 0.4496, 0.9197, 0.4197, 0.9496, 0.3833, 0.9717, 0.3418, 0.9854, 0.2968, 0.99, 0.25, 0.9854, 0.2032, 0.9717, 0.1582, 0.9496, 0.1167, 0.9197, 0.08029, 0.8833, 0.05045, 0.8418, 0.02827, 0.7968, 0.01461, 0.75, 0.01, 0.7032, 0.01461, 0.6582, 0.02827, 0.6167, 0.05045, 0.5803, 0.08029, 0.5504, 0.1167, 0.5283, 0.1582, 0.5146, 0.2032, 0.51, 0.25, 0.5146, 0.2968, 0.5283, 0.3418, 0.5504, 0.3833, 0.5803, 0.4197, 0.6167, 0.4496, 0.6582, 0.4717, 0.7032, 0.4854])
me_cylinder_012.update()
me_cube_011 = bpy.data.meshes.new('Cube.011')
me_cube_011.from_pydata([(-0.375, -1.0, -0.625), (-0.375, -1.0, 0.625), (-0.375, 1.0, -0.625), (-0.375, 1.0, 0.625), (0.375, -1.0, -0.625), (0.375, -1.0, 0.625), (0.375, 1.0, -0.625), (0.375, 1.0, 0.625)], [], [(0, 1, 3, 2), (2, 3, 7, 6), (6, 7, 5, 4), (4, 5, 1, 0), (2, 6, 4, 0), (7, 3, 1, 5)])
_uv = me_cube_011.uv_layers.new(name='UVMap')
_uv.uv.foreach_set('vector', [0.375, 0.0, 0.625, 0.0, 0.625, 0.25, 0.375, 0.25, 0.375, 0.25, 0.625, 0.25, 0.625, 0.5, 0.375, 0.5, 0.375, 0.5, 0.625, 0.5, 0.625, 0.75, 0.375, 0.75, 0.375, 0.75, 0.625, 0.75, 0.625, 1.0, 0.375, 1.0, 0.125, 0.5, 0.375, 0.5, 0.375, 0.75, 0.125, 0.75, 0.625, 0.5, 0.875, 0.5, 0.875, 0.75, 0.625, 0.75])
me_cube_011.update()
me_cube_010 = bpy.data.meshes.new('Cube.010')
me_cube_010.from_pydata([(-0.4, -1.0, -0.625), (-0.4, -1.0, 0.625), (-0.4, 1.0, -0.625), (-0.4, 1.0, 0.625), (0.4, -1.0, -0.625), (0.4, -1.0, 0.625), (0.4, 1.0, -0.625), (0.4, 1.0, 0.625)], [], [(0, 1, 3, 2), (2, 3, 7, 6), (6, 7, 5, 4), (4, 5, 1, 0), (2, 6, 4, 0), (7, 3, 1, 5)])
_uv = me_cube_010.uv_layers.new(name='UVMap')
_uv.uv.foreach_set('vector', [0.375, 0.0, 0.625, 0.0, 0.625, 0.25, 0.375, 0.25, 0.375, 0.25, 0.625, 0.25, 0.625, 0.5, 0.375, 0.5, 0.375, 0.5, 0.625, 0.5, 0.625, 0.75, 0.375, 0.75, 0.375, 0.75, 0.625, 0.75, 0.625, 1.0, 0.375, 1.0, 0.125, 0.5, 0.375, 0.5, 0.375, 0.75, 0.125, 0.75, 0.625, 0.5, 0.875, 0.5, 0.875, 0.75, 0.625, 0.75])
me_cube_010.update()
me_cube_005 = bpy.data.meshes.new('Cube.005')
me_cube_005.from_pydata([(-0.3297, -0.4, -3.097), (-0.3297, -0.4, 2.303), (-0.3297, 0.4, -3.097), (-0.3297, 0.4, 2.303), (0.5703, -0.4, -3.097), (0.5703, -0.4, 2.303), (0.5703, 0.4, -3.097), (0.5703, 0.4, 2.303)], [], [(0, 1, 3, 2), (2, 3, 7, 6), (6, 7, 5, 4), (4, 5, 1, 0), (2, 6, 4, 0), (7, 3, 1, 5)])
_uv = me_cube_005.uv_layers.new(name='UVMap')
_uv.uv.foreach_set('vector', [0.375, 0.0, 0.625, 0.0, 0.625, 0.25, 0.375, 0.25, 0.375, 0.25, 0.625, 0.25, 0.625, 0.5, 0.375, 0.5, 0.375, 0.5, 0.625, 0.5, 0.625, 0.75, 0.375, 0.75, 0.375, 0.75, 0.625, 0.75, 0.625, 1.0, 0.375, 1.0, 0.125, 0.5, 0.375, 0.5, 0.375, 0.75, 0.125, 0.75, 0.625, 0.5, 0.875, 0.5, 0.875, 0.75, 0.625, 0.75])
me_cube_005.update()
me_cube_016 = bpy.data.meshes.new('Cube.016')
me_cube_016.from_pydata([(-0.3297, -0.4, -2.268), (-0.3297, -0.4, 2.268), (-0.3297, 0.4, -2.268), (-0.3297, 0.4, 2.268), (0.5703, -0.4, -2.268), (0.5703, -0.4, 2.268), (0.5703, 0.4, -2.268), (0.5703, 0.4, 2.268)], [], [(0, 1, 3, 2), (2, 3, 7, 6), (6, 7, 5, 4), (4, 5, 1, 0), (2, 6, 4, 0), (7, 3, 1, 5)])
_uv = me_cube_016.uv_layers.new(name='UVMap')
_uv.uv.foreach_set('vector', [0.375, 0.0, 0.625, 0.0, 0.625, 0.25, 0.375, 0.25, 0.375, 0.25, 0.625, 0.25, 0.625, 0.5, 0.375, 0.5, 0.375, 0.5, 0.625, 0.5, 0.625, 0.75, 0.375, 0.75, 0.375, 0.75, 0.625, 0.75, 0.625, 1.0, 0.375, 1.0, 0.125, 0.5, 0.375, 0.5, 0.375, 0.75, 0.125, 0.75, 0.625, 0.5, 0.875, 0.5, 0.875, 0.75, 0.625, 0.75])
me_cube_016.update()
me_cube_019 = bpy.data.meshes.new('Cube.019')
me_cube_019.from_pydata([(-0.3297, -0.4, -2.086), (-0.3297, -0.4, 2.086), (-0.3297, 0.4, -2.086), (-0.3297, 0.4, 2.086), (0.5703, -0.4, -2.086), (0.5703, -0.4, 2.086), (0.5703, 0.4, -2.086), (0.5703, 0.4, 2.086)], [], [(0, 1, 3, 2), (2, 3, 7, 6), (6, 7, 5, 4), (4, 5, 1, 0), (2, 6, 4, 0), (7, 3, 1, 5)])
_uv = me_cube_019.uv_layers.new(name='UVMap')
_uv.uv.foreach_set('vector', [0.375, 0.0, 0.625, 0.0, 0.625, 0.25, 0.375, 0.25, 0.375, 0.25, 0.625, 0.25, 0.625, 0.5, 0.375, 0.5, 0.375, 0.5, 0.625, 0.5, 0.625, 0.75, 0.375, 0.75, 0.375, 0.75, 0.625, 0.75, 0.625, 1.0, 0.375, 1.0, 0.125, 0.5, 0.375, 0.5, 0.375, 0.75, 0.125, 0.75, 0.625, 0.5, 0.875, 0.5, 0.875, 0.75, 0.625, 0.75])
me_cube_019.update()
me_cube = bpy.data.meshes.new('Cube')
me_cube.from_pydata([(-2.75, -2.85, 0.0), (-2.75, -2.85, 13.3), (-2.75, 0.0, 0.0), (-2.75, 0.0, 13.3), (0.0, -2.85, 0.0), (0.0, -2.85, 13.3), (0.0, 0.0, 0.0), (0.0, 0.0, 13.3)], [], [(0, 1, 3, 2), (2, 3, 7, 6), (6, 7, 5, 4), (4, 5, 1, 0), (2, 6, 4, 0), (7, 3, 1, 5)])
_uv = me_cube.uv_layers.new(name='UVMap')
_uv.uv.foreach_set('vector', [0.375, 0.0, 0.625, 0.0, 0.625, 0.25, 0.375, 0.25, 0.375, 0.25, 0.625, 0.25, 0.625, 0.5, 0.375, 0.5, 0.375, 0.5, 0.625, 0.5, 0.625, 0.75, 0.375, 0.75, 0.375, 0.75, 0.625, 0.75, 0.625, 1.0, 0.375, 1.0, 0.125, 0.5, 0.375, 0.5, 0.375, 0.75, 0.125, 0.75, 0.625, 0.5, 0.875, 0.5, 0.875, 0.75, 0.625, 0.75])
me_cube.update()
me_cube_001 = bpy.data.meshes.new('Cube.001')
me_cube_001.from_pydata([(-2.5, -2.6, 0.0), (-2.5, -2.6, 16.84), (-2.5, 8.471e-08, 0.0), (-2.5, 8.471e-08, 16.84), (0.0, -2.6, 0.0), (0.0, -2.6, 16.84), (0.0, 8.471e-08, 0.0), (0.0, 8.471e-08, 16.84)], [], [(0, 1, 3, 2), (2, 3, 7, 6), (6, 7, 5, 4), (4, 5, 1, 0), (2, 6, 4, 0), (7, 3, 1, 5)])
_uv = me_cube_001.uv_layers.new(name='UVMap')
_uv.uv.foreach_set('vector', [0.375, 0.0, 0.625, 0.0, 0.625, 0.25, 0.375, 0.25, 0.375, 0.25, 0.625, 0.25, 0.625, 0.5, 0.375, 0.5, 0.375, 0.5, 0.625, 0.5, 0.625, 0.75, 0.375, 0.75, 0.375, 0.75, 0.625, 0.75, 0.625, 1.0, 0.375, 1.0, 0.125, 0.5, 0.375, 0.5, 0.375, 0.75, 0.125, 0.75, 0.625, 0.5, 0.875, 0.5, 0.875, 0.75, 0.625, 0.75])
me_cube_001.update()
me_cube_003 = bpy.data.meshes.new('Cube.003')
me_cube_003.from_pydata([(-1.986, -1.636, 0.0), (-1.986, -1.636, 6.224), (-1.986, -0.03568, 0.0), (-1.986, -0.03568, 6.224), (1.986, -1.636, 0.0), (1.986, -1.636, 6.224), (1.986, -0.03568, 0.0), (1.986, -0.03568, 6.224)], [], [(0, 1, 3, 2), (2, 3, 7, 6), (6, 7, 5, 4), (4, 5, 1, 0), (2, 6, 4, 0), (7, 3, 1, 5)])
_uv = me_cube_003.uv_layers.new(name='UVMap')
_uv.uv.foreach_set('vector', [0.375, 0.0, 0.625, 0.0, 0.625, 0.25, 0.375, 0.25, 0.375, 0.25, 0.625, 0.25, 0.625, 0.5, 0.375, 0.5, 0.375, 0.5, 0.625, 0.5, 0.625, 0.75, 0.375, 0.75, 0.375, 0.75, 0.625, 0.75, 0.625, 1.0, 0.375, 1.0, 0.125, 0.5, 0.375, 0.5, 0.375, 0.75, 0.125, 0.75, 0.625, 0.5, 0.875, 0.5, 0.875, 0.75, 0.625, 0.75])
me_cube_003.update()
me_cube_004 = bpy.data.meshes.new('Cube.004')
me_cube_004.from_pydata([(-2.0, -1.0, -2.0), (-2.0, -1.0, 0.0), (-2.0, 1.0, -2.0), (-2.0, 1.0, 0.0), (0.0, -1.0, -2.0), (0.0, -1.0, 0.0), (0.0, 1.0, -2.0), (0.0, 1.0, 0.0)], [], [(0, 1, 3, 2), (2, 3, 7, 6), (6, 7, 5, 4), (4, 5, 1, 0), (2, 6, 4, 0), (7, 3, 1, 5)])
_uv = me_cube_004.uv_layers.new(name='UVMap')
_uv.uv.foreach_set('vector', [0.375, 0.0, 0.625, 0.0, 0.625, 0.25, 0.375, 0.25, 0.375, 0.25, 0.625, 0.25, 0.625, 0.5, 0.375, 0.5, 0.375, 0.5, 0.625, 0.5, 0.625, 0.75, 0.375, 0.75, 0.375, 0.75, 0.625, 0.75, 0.625, 1.0, 0.375, 1.0, 0.125, 0.5, 0.375, 0.5, 0.375, 0.75, 0.125, 0.75, 0.625, 0.5, 0.875, 0.5, 0.875, 0.75, 0.625, 0.75])
me_cube_004.update()
me_cube_009 = bpy.data.meshes.new('Cube.009')
me_cube_009.from_pydata([(-1.0, -1.0, -1.486), (-1.0, -1.0, 1.946), (-1.0, 1.0, -1.486), (-1.0, 1.0, 1.946), (1.0, -1.0, -1.486), (1.0, -1.0, 1.946), (1.0, 1.0, -1.486), (1.0, 1.0, 1.946)], [], [(0, 1, 3, 2), (2, 3, 7, 6), (6, 7, 5, 4), (4, 5, 1, 0), (2, 6, 4, 0), (7, 3, 1, 5)])
_uv = me_cube_009.uv_layers.new(name='UVMap')
_uv.uv.foreach_set('vector', [0.375, 0.0, 0.625, 0.0, 0.625, 0.25, 0.375, 0.25, 0.375, 0.25, 0.625, 0.25, 0.625, 0.5, 0.375, 0.5, 0.375, 0.5, 0.625, 0.5, 0.625, 0.75, 0.375, 0.75, 0.375, 0.75, 0.625, 0.75, 0.625, 1.0, 0.375, 1.0, 0.125, 0.5, 0.375, 0.5, 0.375, 0.75, 0.125, 0.75, 0.625, 0.5, 0.875, 0.5, 0.875, 0.75, 0.625, 0.75])
me_cube_009.update()
me_cylinder = bpy.data.meshes.new('Cylinder')
me_cylinder.from_pydata([(0.0, 1.0, 1.0), (0.0, -1.0, 1.0), (0.09802, 1.0, 0.9952), (0.09802, -1.0, 0.9952), (0.1951, 1.0, 0.9808), (0.1951, -1.0, 0.9808), (0.2903, 1.0, 0.9569), (0.2903, -1.0, 0.9569), (0.3827, 1.0, 0.9239), (0.3827, -1.0, 0.9239), (0.4714, 1.0, 0.8819), (0.4714, -1.0, 0.8819), (0.5556, 1.0, 0.8315), (0.5556, -1.0, 0.8315), (0.6344, 1.0, 0.773), (0.6344, -1.0, 0.773), (0.7071, 1.0, 0.7071), (0.7071, -1.0, 0.7071), (0.773, 1.0, 0.6344), (0.773, -1.0, 0.6344), (0.8315, 1.0, 0.5556), (0.8315, -1.0, 0.5556), (0.8819, 1.0, 0.4714), (0.8819, -1.0, 0.4714), (0.9239, 1.0, 0.3827), (0.9239, -1.0, 0.3827), (0.9569, 1.0, 0.2903), (0.9569, -1.0, 0.2903), (0.9808, 1.0, 0.1951), (0.9808, -1.0, 0.1951), (0.9952, 1.0, 0.09802), (0.9952, -1.0, 0.09802), (1.0, 1.0, 4.371e-08), (1.0, -1.0, -4.371e-08), (0.9952, 1.0, -0.09802), (0.9952, -1.0, -0.09802), (0.9808, 1.0, -0.1951), (0.9808, -1.0, -0.1951), (0.9569, 1.0, -0.2903), (0.9569, -1.0, -0.2903), (0.9239, 1.0, -0.3827), (0.9239, -1.0, -0.3827), (0.8819, 1.0, -0.4714), (0.8819, -1.0, -0.4714), (0.8315, 1.0, -0.5556), (0.8315, -1.0, -0.5556), (0.773, 1.0, -0.6344), (0.773, -1.0, -0.6344), (0.7071, 1.0, -0.7071), (0.7071, -1.0, -0.7071), (0.6344, 1.0, -0.773), (0.6344, -1.0, -0.773), (0.5556, 1.0, -0.8315), (0.5556, -1.0, -0.8315), (0.4714, 1.0, -0.8819), (0.4714, -1.0, -0.8819), (0.3827, 1.0, -0.9239), (0.3827, -1.0, -0.9239), (0.2903, 1.0, -0.9569), (0.2903, -1.0, -0.9569), (0.1951, 1.0, -0.9808), (0.1951, -1.0, -0.9808), (0.09802, 1.0, -0.9952), (0.09802, -1.0, -0.9952), (0.0, 1.0, -1.0), (0.0, -1.0, -1.0), (-0.09802, 1.0, -0.9952), (-0.09802, -1.0, -0.9952), (-0.1951, 1.0, -0.9808), (-0.1951, -1.0, -0.9808), (-0.2903, 1.0, -0.9569), (-0.2903, -1.0, -0.9569), (-0.3827, 1.0, -0.9239), (-0.3827, -1.0, -0.9239), (-0.4714, 1.0, -0.8819), (-0.4714, -1.0, -0.8819), (-0.5556, 1.0, -0.8315), (-0.5556, -1.0, -0.8315), (-0.6344, 1.0, -0.773), (-0.6344, -1.0, -0.773), (-0.7071, 1.0, -0.7071), (-0.7071, -1.0, -0.7071), (-0.773, 1.0, -0.6344), (-0.773, -1.0, -0.6344), (-0.8315, 1.0, -0.5556), (-0.8315, -1.0, -0.5556), (-0.8819, 1.0, -0.4714), (-0.8819, -1.0, -0.4714), (-0.9239, 1.0, -0.3827), (-0.9239, -1.0, -0.3827), (-0.9569, 1.0, -0.2903), (-0.9569, -1.0, -0.2903), (-0.9808, 1.0, -0.1951), (-0.9808, -1.0, -0.1951), (-0.9952, 1.0, -0.09802), (-0.9952, -1.0, -0.09802), (-1.0, 1.0, 4.371e-08), (-1.0, -1.0, -4.371e-08), (-0.9952, 1.0, 0.09802), (-0.9952, -1.0, 0.09802), (-0.9808, 1.0, 0.1951), (-0.9808, -1.0, 0.1951), (-0.9569, 1.0, 0.2903), (-0.9569, -1.0, 0.2903), (-0.9239, 1.0, 0.3827), (-0.9239, -1.0, 0.3827), (-0.8819, 1.0, 0.4714), (-0.8819, -1.0, 0.4714), (-0.8315, 1.0, 0.5556), (-0.8315, -1.0, 0.5556), (-0.773, 1.0, 0.6344), (-0.773, -1.0, 0.6344), (-0.7071, 1.0, 0.7071), (-0.7071, -1.0, 0.7071), (-0.6344, 1.0, 0.773), (-0.6344, -1.0, 0.773), (-0.5556, 1.0, 0.8315), (-0.5556, -1.0, 0.8315), (-0.4714, 1.0, 0.8819), (-0.4714, -1.0, 0.8819), (-0.3827, 1.0, 0.9239), (-0.3827, -1.0, 0.9239), (-0.2903, 1.0, 0.9569), (-0.2903, -1.0, 0.9569), (-0.1951, 1.0, 0.9808), (-0.1951, -1.0, 0.9808), (-0.09802, 1.0, 0.9952), (-0.09802, -1.0, 0.9952)], [], [(0, 1, 3, 2), (2, 3, 5, 4), (4, 5, 7, 6), (6, 7, 9, 8), (8, 9, 11, 10), (10, 11, 13, 12), (12, 13, 15, 14), (14, 15, 17, 16), (16, 17, 19, 18), (18, 19, 21, 20), (20, 21, 23, 22), (22, 23, 25, 24), (24, 25, 27, 26), (26, 27, 29, 28), (28, 29, 31, 30), (30, 31, 33, 32), (32, 33, 35, 34), (34, 35, 37, 36), (36, 37, 39, 38), (38, 39, 41, 40), (40, 41, 43, 42), (42, 43, 45, 44), (44, 45, 47, 46), (46, 47, 49, 48), (48, 49, 51, 50), (50, 51, 53, 52), (52, 53, 55, 54), (54, 55, 57, 56), (56, 57, 59, 58), (58, 59, 61, 60), (60, 61, 63, 62), (62, 63, 65, 64), (64, 65, 67, 66), (66, 67, 69, 68), (68, 69, 71, 70), (70, 71, 73, 72), (72, 73, 75, 74), (74, 75, 77, 76), (76, 77, 79, 78), (78, 79, 81, 80), (80, 81, 83, 82), (82, 83, 85, 84), (84, 85, 87, 86), (86, 87, 89, 88), (88, 89, 91, 90), (90, 91, 93, 92), (92, 93, 95, 94), (94, 95, 97, 96), (96, 97, 99, 98), (98, 99, 101, 100), (100, 101, 103, 102), (102, 103, 105, 104), (104, 105, 107, 106), (106, 107, 109, 108), (108, 109, 111, 110), (110, 111, 113, 112), (112, 113, 115, 114), (114, 115, 117, 116), (116, 117, 119, 118), (118, 119, 121, 120), (120, 121, 123, 122), (122, 123, 125, 124), (3, 1, 127, 125, 123, 121, 119, 117, 115, 113, 111, 109, 107, 105, 103, 101, 99, 97, 95, 93, 91, 89, 87, 85, 83, 81, 79, 77, 75, 73, 71, 69, 67, 65, 63, 61, 59, 57, 55, 53, 51, 49, 47, 45, 43, 41, 39, 37, 35, 33, 31, 29, 27, 25, 23, 21, 19, 17, 15, 13, 11, 9, 7, 5), (124, 125, 127, 126), (126, 127, 1, 0), (0, 2, 4, 6, 8, 10, 12, 14, 16, 18, 20, 22, 24, 26, 28, 30, 32, 34, 36, 38, 40, 42, 44, 46, 48, 50, 52, 54, 56, 58, 60, 62, 64, 66, 68, 70, 72, 74, 76, 78, 80, 82, 84, 86, 88, 90, 92, 94, 96, 98, 100, 102, 104, 106, 108, 110, 112, 114, 116, 118, 120, 122, 124, 126)])
_uv = me_cylinder.uv_layers.new(name='UVMap')
_uv.uv.foreach_set('vector', [1.0, 0.5, 1.0, 1.0, 0.9844, 1.0, 0.9844, 0.5, 0.9844, 0.5, 0.9844, 1.0, 0.9688, 1.0, 0.9688, 0.5, 0.9688, 0.5, 0.9688, 1.0, 0.9531, 1.0, 0.9531, 0.5, 0.9531, 0.5, 0.9531, 1.0, 0.9375, 1.0, 0.9375, 0.5, 0.9375, 0.5, 0.9375, 1.0, 0.9219, 1.0, 0.9219, 0.5, 0.9219, 0.5, 0.9219, 1.0, 0.9062, 1.0, 0.9062, 0.5, 0.9062, 0.5, 0.9062, 1.0, 0.8906, 1.0, 0.8906, 0.5, 0.8906, 0.5, 0.8906, 1.0, 0.875, 1.0, 0.875, 0.5, 0.875, 0.5, 0.875, 1.0, 0.8594, 1.0, 0.8594, 0.5, 0.8594, 0.5, 0.8594, 1.0, 0.8438, 1.0, 0.8438, 0.5, 0.8438, 0.5, 0.8438, 1.0, 0.8281, 1.0, 0.8281, 0.5, 0.8281, 0.5, 0.8281, 1.0, 0.8125, 1.0, 0.8125, 0.5, 0.8125, 0.5, 0.8125, 1.0, 0.7969, 1.0, 0.7969, 0.5, 0.7969, 0.5, 0.7969, 1.0, 0.7812, 1.0, 0.7812, 0.5, 0.7812, 0.5, 0.7812, 1.0, 0.7656, 1.0, 0.7656, 0.5, 0.7656, 0.5, 0.7656, 1.0, 0.75, 1.0, 0.75, 0.5, 0.75, 0.5, 0.75, 1.0, 0.7344, 1.0, 0.7344, 0.5, 0.7344, 0.5, 0.7344, 1.0, 0.7188, 1.0, 0.7188, 0.5, 0.7188, 0.5, 0.7188, 1.0, 0.7031, 1.0, 0.7031, 0.5, 0.7031, 0.5, 0.7031, 1.0, 0.6875, 1.0, 0.6875, 0.5, 0.6875, 0.5, 0.6875, 1.0, 0.6719, 1.0, 0.6719, 0.5, 0.6719, 0.5, 0.6719, 1.0, 0.6562, 1.0, 0.6562, 0.5, 0.6562, 0.5, 0.6562, 1.0, 0.6406, 1.0, 0.6406, 0.5, 0.6406, 0.5, 0.6406, 1.0, 0.625, 1.0, 0.625, 0.5, 0.625, 0.5, 0.625, 1.0, 0.6094, 1.0, 0.6094, 0.5, 0.6094, 0.5, 0.6094, 1.0, 0.5938, 1.0, 0.5938, 0.5, 0.5938, 0.5, 0.5938, 1.0, 0.5781, 1.0, 0.5781, 0.5, 0.5781, 0.5, 0.5781, 1.0, 0.5625, 1.0, 0.5625, 0.5, 0.5625, 0.5, 0.5625, 1.0, 0.5469, 1.0, 0.5469, 0.5, 0.5469, 0.5, 0.5469, 1.0, 0.5312, 1.0, 0.5312, 0.5, 0.5312, 0.5, 0.5312, 1.0, 0.5156, 1.0, 0.5156, 0.5, 0.5156, 0.5, 0.5156, 1.0, 0.5, 1.0, 0.5, 0.5, 0.5, 0.5, 0.5, 1.0, 0.4844, 1.0, 0.4844, 0.5, 0.4844, 0.5, 0.4844, 1.0, 0.4688, 1.0, 0.4688, 0.5, 0.4688, 0.5, 0.4688, 1.0, 0.4531, 1.0, 0.4531, 0.5, 0.4531, 0.5, 0.4531, 1.0, 0.4375, 1.0, 0.4375, 0.5, 0.4375, 0.5, 0.4375, 1.0, 0.4219, 1.0, 0.4219, 0.5, 0.4219, 0.5, 0.4219, 1.0, 0.4062, 1.0, 0.4062, 0.5, 0.4062, 0.5, 0.4062, 1.0, 0.3906, 1.0, 0.3906, 0.5, 0.3906, 0.5, 0.3906, 1.0, 0.375, 1.0, 0.375, 0.5, 0.375, 0.5, 0.375, 1.0, 0.3594, 1.0, 0.3594, 0.5, 0.3594, 0.5, 0.3594, 1.0, 0.3438, 1.0, 0.3438, 0.5, 0.3438, 0.5, 0.3438, 1.0, 0.3281, 1.0, 0.3281, 0.5, 0.3281, 0.5, 0.3281, 1.0, 0.3125, 1.0, 0.3125, 0.5, 0.3125, 0.5, 0.3125, 1.0, 0.2969, 1.0, 0.2969, 0.5, 0.2969, 0.5, 0.2969, 1.0, 0.2812, 1.0, 0.2812, 0.5, 0.2812, 0.5, 0.2812, 1.0, 0.2656, 1.0, 0.2656, 0.5, 0.2656, 0.5, 0.2656, 1.0, 0.25, 1.0, 0.25, 0.5, 0.25, 0.5, 0.25, 1.0, 0.2344, 1.0, 0.2344, 0.5, 0.2344, 0.5, 0.2344, 1.0, 0.2188, 1.0, 0.2188, 0.5, 0.2188, 0.5, 0.2188, 1.0, 0.2031, 1.0, 0.2031, 0.5, 0.2031, 0.5, 0.2031, 1.0, 0.1875, 1.0, 0.1875, 0.5, 0.1875, 0.5, 0.1875, 1.0, 0.1719, 1.0, 0.1719, 0.5, 0.1719, 0.5, 0.1719, 1.0, 0.1562, 1.0, 0.1562, 0.5, 0.1562, 0.5, 0.1562, 1.0, 0.1406, 1.0, 0.1406, 0.5, 0.1406, 0.5, 0.1406, 1.0, 0.125, 1.0, 0.125, 0.5, 0.125, 0.5, 0.125, 1.0, 0.1094, 1.0, 0.1094, 0.5, 0.1094, 0.5, 0.1094, 1.0, 0.09375, 1.0, 0.09375, 0.5, 0.09375, 0.5, 0.09375, 1.0, 0.07812, 1.0, 0.07812, 0.5, 0.07812, 0.5, 0.07812, 1.0, 0.0625, 1.0, 0.0625, 0.5, 0.0625, 0.5, 0.0625, 1.0, 0.04688, 1.0, 0.04688, 0.5, 0.04688, 0.5, 0.04688, 1.0, 0.03125, 1.0, 0.03125, 0.5, 0.2735, 0.4888, 0.25, 0.49, 0.2265, 0.4888, 0.2032, 0.4854, 0.1803, 0.4797, 0.1582, 0.4717, 0.1369, 0.4617, 0.1167, 0.4496, 0.09775, 0.4355, 0.08029, 0.4197, 0.06448, 0.4023, 0.05045, 0.3833, 0.03834, 0.3631, 0.02827, 0.3418, 0.02033, 0.3197, 0.01461, 0.2968, 0.01116, 0.2735, 0.01, 0.25, 0.01116, 0.2265, 0.01461, 0.2032, 0.02033, 0.1803, 0.02827, 0.1582, 0.03834, 0.1369, 0.05045, 0.1167, 0.06448, 0.09775, 0.08029, 0.08029, 0.09775, 0.06448, 0.1167, 0.05045, 0.1369, 0.03834, 0.1582, 0.02827, 0.1803, 0.02033, 0.2032, 0.01461, 0.2265, 0.01116, 0.25, 0.01, 0.2735, 0.01116, 0.2968, 0.01461, 0.3197, 0.02033, 0.3418, 0.02827, 0.3631, 0.03834, 0.3833, 0.05045, 0.4023, 0.06448, 0.4197, 0.08029, 0.4355, 0.09775, 0.4496, 0.1167, 0.4617, 0.1369, 0.4717, 0.1582, 0.4797, 0.1803, 0.4854, 0.2032, 0.4888, 0.2265, 0.49, 0.25, 0.4888, 0.2735, 0.4854, 0.2968, 0.4797, 0.3197, 0.4717, 0.3418, 0.4617, 0.3631, 0.4496, 0.3833, 0.4355, 0.4023, 0.4197, 0.4197, 0.4023, 0.4355, 0.3833, 0.4496, 0.3631, 0.4617, 0.3418, 0.4717, 0.3197, 0.4797, 0.2968, 0.4854, 0.03125, 0.5, 0.03125, 1.0, 0.01562, 1.0, 0.01562, 0.5, 0.01562, 0.5, 0.01562, 1.0, 0.0, 1.0, 0.0, 0.5, 0.75, 0.49, 0.7735, 0.4888, 0.7968, 0.4854, 0.8197, 0.4797, 0.8418, 0.4717, 0.8631, 0.4617, 0.8833, 0.4496, 0.9023, 0.4355, 0.9197, 0.4197, 0.9355, 0.4023, 0.9496, 0.3833, 0.9617, 0.3631, 0.9717, 0.3418, 0.9797, 0.3197, 0.9854, 0.2968, 0.9888, 0.2735, 0.99, 0.25, 0.9888, 0.2265, 0.9854, 0.2032, 0.9797, 0.1803, 0.9717, 0.1582, 0.9617, 0.1369, 0.9496, 0.1167, 0.9355, 0.09775, 0.9197, 0.08029, 0.9023, 0.06448, 0.8833, 0.05045, 0.8631, 0.03834, 0.8418, 0.02827, 0.8197, 0.02033, 0.7968, 0.01461, 0.7735, 0.01116, 0.75, 0.01, 0.7265, 0.01116, 0.7032, 0.01461, 0.6803, 0.02033, 0.6582, 0.02827, 0.6369, 0.03834, 0.6167, 0.05045, 0.5977, 0.06448, 0.5803, 0.08029, 0.5645, 0.09775, 0.5504, 0.1167, 0.5383, 0.1369, 0.5283, 0.1582, 0.5203, 0.1803, 0.5146, 0.2032, 0.5112, 0.2265, 0.51, 0.25, 0.5112, 0.2735, 0.5146, 0.2968, 0.5203, 0.3197, 0.5283, 0.3418, 0.5383, 0.3631, 0.5504, 0.3833, 0.5645, 0.4023, 0.5803, 0.4197, 0.5977, 0.4355, 0.6167, 0.4496, 0.6369, 0.4617, 0.6582, 0.4717, 0.6803, 0.4797, 0.7032, 0.4854, 0.7265, 0.4888])
me_cylinder.update()
me_cube_008 = bpy.data.meshes.new('Cube.008')
me_cube_008.from_pydata([(-0.5994, -0.437, -0.8875), (-0.5994, -0.437, 0.0), (-0.5994, 0.0, -0.8875), (-0.5994, 0.0, 0.0), (0.5994, -0.437, -0.8875), (0.5994, -0.437, 0.0), (0.5994, 0.0, -0.8875), (0.5994, 0.0, 0.0)], [], [(0, 1, 3, 2), (2, 3, 7, 6), (6, 7, 5, 4), (4, 5, 1, 0), (2, 6, 4, 0), (7, 3, 1, 5)])
_uv = me_cube_008.uv_layers.new(name='UVMap')
_uv.uv.foreach_set('vector', [0.375, 0.0, 0.625, 0.0, 0.625, 0.25, 0.375, 0.25, 0.375, 0.25, 0.625, 0.25, 0.625, 0.5, 0.375, 0.5, 0.375, 0.5, 0.625, 0.5, 0.625, 0.75, 0.375, 0.75, 0.375, 0.75, 0.625, 0.75, 0.625, 1.0, 0.375, 1.0, 0.125, 0.5, 0.375, 0.5, 0.375, 0.75, 0.125, 0.75, 0.625, 0.5, 0.875, 0.5, 0.875, 0.75, 0.625, 0.75])
me_cube_008.update()
me_cylinder_001 = bpy.data.meshes.new('Cylinder.001')
me_cylinder_001.from_pydata([(0.0, -1.49e-08, 0.25), (0.0, -0.5, 0.25), (0.04877, -1.49e-08, 0.2452), (0.04877, -0.5, 0.2452), (0.09567, -1.49e-08, 0.231), (0.09567, -0.5, 0.231), (0.1389, -1.49e-08, 0.2079), (0.1389, -0.5, 0.2079), (0.1768, -1.49e-08, 0.1768), (0.1768, -0.5, 0.1768), (0.2079, 0.0, 0.1389), (0.2079, -0.5, 0.1389), (0.231, 0.0, 0.09567), (0.231, -0.5, 0.09567), (0.2452, 0.0, 0.04877), (0.2452, -0.5, 0.04877), (0.25, 0.0, 1.093e-08), (0.25, -0.5, -1.093e-08), (0.2452, 0.0, -0.04877), (0.2452, -0.5, -0.04877), (0.231, 0.0, -0.09567), (0.231, -0.5, -0.09567), (0.2079, 0.0, -0.1389), (0.2079, -0.5, -0.1389), (0.1768, 0.0, -0.1768), (0.1768, -0.5, -0.1768), (0.1389, 0.0, -0.2079), (0.1389, -0.5, -0.2079), (0.09567, 0.0, -0.231), (0.09567, -0.5, -0.231), (0.04877, 0.0, -0.2452), (0.04877, -0.5, -0.2452), (0.0, 0.0, -0.25), (0.0, -0.5, -0.25), (-0.04877, 0.0, -0.2452), (-0.04877, -0.5, -0.2452), (-0.09567, 0.0, -0.231), (-0.09567, -0.5, -0.231), (-0.1389, 0.0, -0.2079), (-0.1389, -0.5, -0.2079), (-0.1768, 0.0, -0.1768), (-0.1768, -0.5, -0.1768), (-0.2079, 0.0, -0.1389), (-0.2079, -0.5, -0.1389), (-0.231, 0.0, -0.09567), (-0.231, -0.5, -0.09567), (-0.2452, 0.0, -0.04877), (-0.2452, -0.5, -0.04877), (-0.25, 0.0, 1.093e-08), (-0.25, -0.5, -1.093e-08), (-0.2452, 0.0, 0.04877), (-0.2452, -0.5, 0.04877), (-0.231, 0.0, 0.09567), (-0.231, -0.5, 0.09567), (-0.2079, 0.0, 0.1389), (-0.2079, -0.5, 0.1389), (-0.1768, -1.49e-08, 0.1768), (-0.1768, -0.5, 0.1768), (-0.1389, -1.49e-08, 0.2079), (-0.1389, -0.5, 0.2079), (-0.09567, -1.49e-08, 0.231), (-0.09567, -0.5, 0.231), (-0.04877, -1.49e-08, 0.2452), (-0.04877, -0.5, 0.2452)], [], [(0, 1, 3, 2), (2, 3, 5, 4), (4, 5, 7, 6), (6, 7, 9, 8), (8, 9, 11, 10), (10, 11, 13, 12), (12, 13, 15, 14), (14, 15, 17, 16), (16, 17, 19, 18), (18, 19, 21, 20), (20, 21, 23, 22), (22, 23, 25, 24), (24, 25, 27, 26), (26, 27, 29, 28), (28, 29, 31, 30), (30, 31, 33, 32), (32, 33, 35, 34), (34, 35, 37, 36), (36, 37, 39, 38), (38, 39, 41, 40), (40, 41, 43, 42), (42, 43, 45, 44), (44, 45, 47, 46), (46, 47, 49, 48), (48, 49, 51, 50), (50, 51, 53, 52), (52, 53, 55, 54), (54, 55, 57, 56), (56, 57, 59, 58), (58, 59, 61, 60), (3, 1, 63, 61, 59, 57, 55, 53, 51, 49, 47, 45, 43, 41, 39, 37, 35, 33, 31, 29, 27, 25, 23, 21, 19, 17, 15, 13, 11, 9, 7, 5), (60, 61, 63, 62), (62, 63, 1, 0), (0, 2, 4, 6, 8, 10, 12, 14, 16, 18, 20, 22, 24, 26, 28, 30, 32, 34, 36, 38, 40, 42, 44, 46, 48, 50, 52, 54, 56, 58, 60, 62)])
_uv = me_cylinder_001.uv_layers.new(name='UVMap')
_uv.uv.foreach_set('vector', [1.0, 0.5, 1.0, 1.0, 0.9688, 1.0, 0.9688, 0.5, 0.9688, 0.5, 0.9688, 1.0, 0.9375, 1.0, 0.9375, 0.5, 0.9375, 0.5, 0.9375, 1.0, 0.9062, 1.0, 0.9062, 0.5, 0.9062, 0.5, 0.9062, 1.0, 0.875, 1.0, 0.875, 0.5, 0.875, 0.5, 0.875, 1.0, 0.8438, 1.0, 0.8438, 0.5, 0.8438, 0.5, 0.8438, 1.0, 0.8125, 1.0, 0.8125, 0.5, 0.8125, 0.5, 0.8125, 1.0, 0.7812, 1.0, 0.7812, 0.5, 0.7812, 0.5, 0.7812, 1.0, 0.75, 1.0, 0.75, 0.5, 0.75, 0.5, 0.75, 1.0, 0.7188, 1.0, 0.7188, 0.5, 0.7188, 0.5, 0.7188, 1.0, 0.6875, 1.0, 0.6875, 0.5, 0.6875, 0.5, 0.6875, 1.0, 0.6562, 1.0, 0.6562, 0.5, 0.6562, 0.5, 0.6562, 1.0, 0.625, 1.0, 0.625, 0.5, 0.625, 0.5, 0.625, 1.0, 0.5938, 1.0, 0.5938, 0.5, 0.5938, 0.5, 0.5938, 1.0, 0.5625, 1.0, 0.5625, 0.5, 0.5625, 0.5, 0.5625, 1.0, 0.5312, 1.0, 0.5312, 0.5, 0.5312, 0.5, 0.5312, 1.0, 0.5, 1.0, 0.5, 0.5, 0.5, 0.5, 0.5, 1.0, 0.4688, 1.0, 0.4688, 0.5, 0.4688, 0.5, 0.4688, 1.0, 0.4375, 1.0, 0.4375, 0.5, 0.4375, 0.5, 0.4375, 1.0, 0.4062, 1.0, 0.4062, 0.5, 0.4062, 0.5, 0.4062, 1.0, 0.375, 1.0, 0.375, 0.5, 0.375, 0.5, 0.375, 1.0, 0.3438, 1.0, 0.3438, 0.5, 0.3438, 0.5, 0.3438, 1.0, 0.3125, 1.0, 0.3125, 0.5, 0.3125, 0.5, 0.3125, 1.0, 0.2812, 1.0, 0.2812, 0.5, 0.2812, 0.5, 0.2812, 1.0, 0.25, 1.0, 0.25, 0.5, 0.25, 0.5, 0.25, 1.0, 0.2188, 1.0, 0.2188, 0.5, 0.2188, 0.5, 0.2188, 1.0, 0.1875, 1.0, 0.1875, 0.5, 0.1875, 0.5, 0.1875, 1.0, 0.1562, 1.0, 0.1562, 0.5, 0.1562, 0.5, 0.1562, 1.0, 0.125, 1.0, 0.125, 0.5, 0.125, 0.5, 0.125, 1.0, 0.09375, 1.0, 0.09375, 0.5, 0.09375, 0.5, 0.09375, 1.0, 0.0625, 1.0, 0.0625, 0.5, 0.2968, 0.4854, 0.25, 0.49, 0.2032, 0.4854, 0.1582, 0.4717, 0.1167, 0.4496, 0.08029, 0.4197, 0.05045, 0.3833, 0.02827, 0.3418, 0.01461, 0.2968, 0.01, 0.25, 0.01461, 0.2032, 0.02827, 0.1582, 0.05045, 0.1167, 0.08029, 0.08029, 0.1167, 0.05045, 0.1582, 0.02827, 0.2032, 0.01461, 0.25, 0.01, 0.2968, 0.01461, 0.3418, 0.02827, 0.3833, 0.05045, 0.4197, 0.08029, 0.4496, 0.1167, 0.4717, 0.1582, 0.4854, 0.2032, 0.49, 0.25, 0.4854, 0.2968, 0.4717, 0.3418, 0.4496, 0.3833, 0.4197, 0.4197, 0.3833, 0.4496, 0.3418, 0.4717, 0.0625, 0.5, 0.0625, 1.0, 0.03125, 1.0, 0.03125, 0.5, 0.03125, 0.5, 0.03125, 1.0, 0.0, 1.0, 0.0, 0.5, 0.75, 0.49, 0.7968, 0.4854, 0.8418, 0.4717, 0.8833, 0.4496, 0.9197, 0.4197, 0.9496, 0.3833, 0.9717, 0.3418, 0.9854, 0.2968, 0.99, 0.25, 0.9854, 0.2032, 0.9717, 0.1582, 0.9496, 0.1167, 0.9197, 0.08029, 0.8833, 0.05045, 0.8418, 0.02827, 0.7968, 0.01461, 0.75, 0.01, 0.7032, 0.01461, 0.6582, 0.02827, 0.6167, 0.05045, 0.5803, 0.08029, 0.5504, 0.1167, 0.5283, 0.1582, 0.5146, 0.2032, 0.51, 0.25, 0.5146, 0.2968, 0.5283, 0.3418, 0.5504, 0.3833, 0.5803, 0.4197, 0.6167, 0.4496, 0.6582, 0.4717, 0.7032, 0.4854])
me_cylinder_001.update()

# ---- curves / text
txt_text = bpy.data.curves.new('Text', 'FONT')
txt_text.dimensions = '2D'
txt_text.body = 'C'
txt_text.offset_x = -0.391
txt_text.offset_y = -0.341

# ---- objects
ob_bottom__piece = bpy.data.objects.new('Bottom  piece', me_cube_007)
ob_bottom_piece__carver = bpy.data.objects.new('Bottom piece (carver)', me_cylinder_010)
ob_backplate = bpy.data.objects.new('Backplate', me_cube_006)
ob_spring__top = bpy.data.objects.new('Spring (top)', me_cube_013)
ob_spring__bottom = bpy.data.objects.new('Spring (bottom)', me_cube_014)
ob_screw__inner = bpy.data.objects.new('Screw (inner)', me_cylinder_011)
ob_screw__outer = bpy.data.objects.new('Screw (outer)', me_cylinder_012)
ob_spring_opening__bottom = bpy.data.objects.new('Spring Opening (bottom)', me_cube_011)
ob_spring_opening__top = bpy.data.objects.new('Spring Opening (top)', me_cube_010)
ob_cutout__bottom = bpy.data.objects.new('Cutout (bottom)', me_cube_005)
ob_cutout__top = bpy.data.objects.new('Cutout (top)', me_cube_016)
ob_cutout__middle = bpy.data.objects.new('Cutout (middle)', me_cube_019)
ob_label = bpy.data.objects.new('Label', txt_text)
ob_outer = bpy.data.objects.new('Outer', me_cube)
ob_inner = bpy.data.objects.new('Inner', me_cube_001)
ob_front_carver = bpy.data.objects.new('Front Carver', me_cube_003)
ob_smooth_edges_bottom_clamp = bpy.data.objects.new('Smooth Edges bottom clamp', me_cube_004)
ob_middle_void = bpy.data.objects.new('Middle Void', me_cube_009)
ob_cylinder = bpy.data.objects.new('Cylinder', me_cylinder)
ob_mount = bpy.data.objects.new('Mount', me_cube_008)
ob_screw__inner__001 = bpy.data.objects.new('Screw (inner).001', me_cylinder_001)

# ---- transforms, parenting, visibility, modifiers, constraints
ob_bottom__piece.location = (0.0, 0.0, 0.0)
_m = ob_bottom__piece.modifiers.new('Boolean', 'BOOLEAN')
_m.object = ob_bottom_piece__carver
ob_bottom_piece__carver.location = (0.0, -1.3, 1.05)
ob_backplate.location = (0.0, 0.0, 0.0)
_m = ob_backplate.modifiers.new('Bevel', 'BEVEL')
_m.width = 0.4
_m.width_pct = 0.4
_m.segments = 10
_m.limit_method = 'WEIGHT'
_m = ob_backplate.modifiers.new('Boolean', 'BOOLEAN')
_m.object = ob_screw__outer
_m = ob_backplate.modifiers.new('Boolean.001', 'BOOLEAN')
_m.object = ob_screw__inner
_m.use_self = True
_m = ob_backplate.modifiers.new('Boolean.002', 'BOOLEAN')
_m.object = ob_spring_opening__bottom
_m = ob_backplate.modifiers.new('Boolean.004', 'BOOLEAN')
_m.object = ob_spring_opening__top
_m = ob_backplate.modifiers.new('Boolean.005', 'BOOLEAN')
_m.object = ob_cutout__bottom
_m = ob_backplate.modifiers.new('Boolean.007', 'BOOLEAN')
_m.object = ob_cutout__top
_m = ob_backplate.modifiers.new('Boolean.008', 'BOOLEAN')
_m.object = ob_cutout__middle
_m.use_self = True
ob_spring__top.location = (0.0, -0.1, 7.25)
_m = ob_spring__top.modifiers.new('Bevel', 'BEVEL')
_m.width = 0.3
_m.width_pct = 0.3
_m.segments = 10
_m.limit_method = 'WEIGHT'
_m = ob_spring__top.modifiers.new('Array', 'ARRAY')
_m.use_constant_offset = True
_m.constant_offset_displace = (0.0, 0.0, 8.25)
_m.use_relative_offset = False
ob_spring__bottom.location = (-0.5, -0.1, 4.35)
_m = ob_spring__bottom.modifiers.new('Bevel', 'BEVEL')
_m.width = 0.3
_m.width_pct = 0.3
_m.segments = 10
_m.limit_method = 'WEIGHT'
_m = ob_spring__bottom.modifiers.new('Array', 'ARRAY')
_m.use_constant_offset = True
_m.constant_offset_displace = (0.0, 0.0, 8.25)
_m.use_relative_offset = False
_m = ob_spring__bottom.modifiers.new('Mirror', 'MIRROR')
_m.mirror_object = ob_backplate
ob_screw__inner.location = (0.0, 0.1, 2.25)
_m = ob_screw__inner.modifiers.new('Array', 'ARRAY')
_m.use_constant_offset = True
_m.constant_offset_displace = (0.0, 0.0, 3.0)
_m.use_relative_offset = False
_m = ob_screw__inner.modifiers.new('Array.001', 'ARRAY')
_m.use_constant_offset = True
_m.constant_offset_displace = (0.0, 0.0, 8.3)
_m.use_relative_offset = False
ob_screw__outer.location = (0.0, -0.3083, 2.25)
_m = ob_screw__outer.modifiers.new('Array', 'ARRAY')
_m.use_constant_offset = True
_m.constant_offset_displace = (0.0, 0.0, 3.0)
_m.use_relative_offset = False
_m = ob_screw__outer.modifiers.new('Array.001', 'ARRAY')
_m.use_constant_offset = True
_m.constant_offset_displace = (0.0, 0.71, 0.0)
_m.use_relative_offset = False
_m = ob_screw__outer.modifiers.new('Array.002', 'ARRAY')
_m.use_constant_offset = True
_m.constant_offset_displace = (0.0, 0.0, 8.3)
_m.use_relative_offset = False
ob_spring_opening__bottom.location = (-0.5, 0.0, 3.7)
_m = ob_spring_opening__bottom.modifiers.new('Array', 'ARRAY')
_m.use_constant_offset = True
_m.constant_offset_displace = (0.0, 0.0, 8.25)
_m.use_relative_offset = False
_m = ob_spring_opening__bottom.modifiers.new('Mirror', 'MIRROR')
_m.mirror_object = ob_backplate
ob_spring_opening__top.location = (0.0, 0.0, 6.6)
_m = ob_spring_opening__top.modifiers.new('Array', 'ARRAY')
_m.use_constant_offset = True
_m.constant_offset_displace = (0.0, 0.0, 8.25)
_m.use_relative_offset = False
ob_cutout__bottom.location = (-2.07, -0.2, 3.297)
_m = ob_cutout__bottom.modifiers.new('Bevel', 'BEVEL')
_m.width = 0.4
_m.width_pct = 0.4
_m.segments = 10
_m.limit_method = 'WEIGHT'
_m = ob_cutout__bottom.modifiers.new('Mirror', 'MIRROR')
_m.mirror_object = ob_backplate
ob_cutout__top.location = (-2.07, -0.2, 14.22)
_m = ob_cutout__top.modifiers.new('Bevel', 'BEVEL')
_m.width = 0.3
_m.width_pct = 0.3
_m.segments = 4
_m.limit_method = 'WEIGHT'
_m = ob_cutout__top.modifiers.new('Mirror', 'MIRROR')
_m.mirror_object = ob_backplate
ob_cutout__middle.location = (-2.07, -0.2, 8.837)
_m = ob_cutout__middle.modifiers.new('Bevel', 'BEVEL')
_m.width = 0.3
_m.width_pct = 0.3
_m.segments = 4
_m.limit_method = 'WEIGHT'
_m = ob_cutout__middle.modifiers.new('Mirror', 'MIRROR')
_m.mirror_object = ob_backplate
ob_label.location = (0.0, -0.45, 8.531)
ob_label.rotation_euler = (4.712, -0.0, 0.0)
ob_label.scale = (1.077, -1.077, 0.5)
_m = ob_label.modifiers.new('Solidify', 'SOLIDIFY')
_m.thickness = 0.1
ob_outer.location = (0.0, 0.0, 0.0)
_m = ob_outer.modifiers.new('Bevel', 'BEVEL')
_m.width = 0.4
_m.width_pct = 0.4
_m.segments = 10
_m.limit_method = 'WEIGHT'
_m = ob_outer.modifiers.new('Boolean', 'BOOLEAN')
_m.object = ob_inner
_m = ob_outer.modifiers.new('Boolean.001', 'BOOLEAN')
_m.object = ob_backplate
_m = ob_outer.modifiers.new('Boolean.002', 'BOOLEAN')
_m.object = ob_screw__inner
_m = ob_outer.modifiers.new('Boolean.003', 'BOOLEAN')
_m.object = ob_front_carver
_m = ob_outer.modifiers.new('Boolean.004', 'BOOLEAN')
_m.object = ob_middle_void
_m = ob_outer.modifiers.new('Mirror', 'MIRROR')
_m.use_mirror_merge = False
_m = ob_outer.modifiers.new('Boolean.005', 'BOOLEAN')
_m.object = ob_smooth_edges_bottom_clamp
ob_inner.location = (0.0, 0.0, 0.2)
ob_inner.scale = (0.96, 1.0, 1.0)
ob_inner.hide_render = True
_m = ob_inner.modifiers.new('Bevel', 'BEVEL')
_m.segments = 10
_m.limit_method = 'WEIGHT'
ob_front_carver.location = (0.0, -1.25, -0.1)
ob_front_carver.scale = (0.9496, 1.0, 2.771)
_m = ob_front_carver.modifiers.new('Bevel', 'BEVEL')
_m.width = 0.6
_m.width_pct = 0.6
_m.segments = 12
_m.limit_method = 'WEIGHT'
ob_smooth_edges_bottom_clamp.location = (-1.885, -2.731, 5.6)
ob_smooth_edges_bottom_clamp.scale = (0.5, 0.5, 0.5)
_m = ob_smooth_edges_bottom_clamp.modifiers.new('Boolean', 'BOOLEAN')
_m.object = ob_cylinder
_m = ob_smooth_edges_bottom_clamp.modifiers.new('Mirror', 'MIRROR')
_m.mirror_object = ob_backplate
ob_middle_void.location = (0.0, -1.475, 8.349)
ob_middle_void.scale = (3.16, 1.673, 1.85)
ob_cylinder.parent = ob_smooth_edges_bottom_clamp
ob_cylinder.matrix_parent_inverse = Matrix(((2.0, -0.0, 0.0, -0.0), (-0.0, 2.0, -0.0, 0.0), (0.0, -0.0, 2.0, -0.0), (-0.0, 0.0, -0.0, 1.0)))
ob_cylinder.location = (-0.9957, -6.009e-07, -1.127)
ob_cylinder.scale = (1.0, 1.0, 1.285)
ob_mount.location = (0.0, -0.9487, 0.0)
ob_mount.scale = (1.0, 0.7712, 1.0)
_m = ob_mount.modifiers.new('Bevel', 'BEVEL')
_m.width = 0.9
_m.width_pct = 0.9
_m.segments = 10
_m.limit_method = 'WEIGHT'
_m = ob_mount.modifiers.new('Boolean', 'BOOLEAN')
_m.object = ob_screw__inner__001
ob_screw__inner__001.location = (0.0, -0.8173, -0.3994)

# ---- collection membership
col_backplate.objects.link(ob_bottom__piece)
col_backplate.objects.link(ob_bottom_piece__carver)
col_backplate.objects.link(ob_backplate)
col_backplate.objects.link(ob_spring__top)
col_backplate.objects.link(ob_spring__bottom)
col_backplate.objects.link(ob_screw__inner)
col_backplate.objects.link(ob_screw__outer)
col_backplate.objects.link(ob_spring_opening__bottom)
col_backplate.objects.link(ob_spring_opening__top)
col_backplate.objects.link(ob_cutout__bottom)
col_backplate.objects.link(ob_cutout__top)
col_backplate.objects.link(ob_cutout__middle)
col_backplate.objects.link(ob_label)
col_clamps.objects.link(ob_outer)
col_clamps.objects.link(ob_inner)
col_clamps.objects.link(ob_front_carver)
col_clamps.objects.link(ob_smooth_edges_bottom_clamp)
col_clamps.objects.link(ob_middle_void)
col_clamps.objects.link(ob_cylinder)
col_accessoire_mount.objects.link(ob_mount)
col_accessoire_mount.objects.link(ob_screw__inner__001)

# ---- scene / render settings (as saved in the file)
scene.frame_start = 1; scene.frame_end = 250; scene.frame_set(44)
scene.render.engine = 'BLENDER_EEVEE_NEXT'
scene.cycles.sampling_pattern = 'TABULATED_SOBOL'
scene.view_settings.view_transform = 'Filmic'
scene.unit_settings.scale_length = 0.01
bpy.context.view_layer.update()

# ---- added for rendering (the .blend has no active camera and no usable light): camera, sun
cam_auto = bpy.data.cameras.new('AutoCamera')
cam_auto.lens = 50.0
cam_auto.sensor_width = 36.0
cam_auto.clip_end = 1000.0
ob_auto_camera = bpy.data.objects.new('AutoCamera', cam_auto)
scene.collection.objects.link(ob_auto_camera)
ob_auto_camera.location = (18.0769, -23.4903, 22.878)
ob_auto_camera.rotation_euler = (1.09748, -7.21219e-08, 0.694738)
scene.camera = ob_auto_camera
light_auto_sun = bpy.data.lights.new('AutoSun', 'SUN')
light_auto_sun.energy = 3.0
light_auto_sun.angle = 0.0523599
ob_auto_sun = bpy.data.objects.new('AutoSun', light_auto_sun)
scene.collection.objects.link(ob_auto_sun)
ob_auto_sun.rotation_euler = (0.872665, 0.174533, 0.523599)
bpy.context.view_layer.update()
